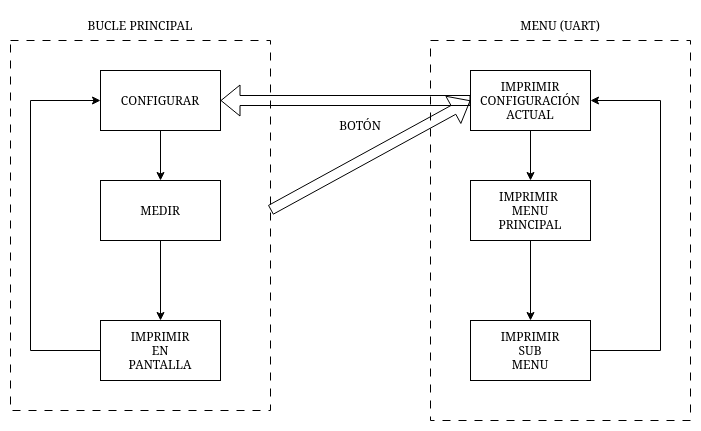

The diagram above was exported from draw.io. Its source (the exported page's mxGraphModel, read from the mxfile embedded in the PNG):
<mxGraphModel dx="1426" dy="791" grid="1" gridSize="10" guides="1" tooltips="1" connect="1" arrows="1" fold="1" page="1" pageScale="1" pageWidth="850" pageHeight="1100" math="0" shadow="0">
  <root>
    <mxCell id="0" />
    <mxCell id="1" parent="0" />
    <mxCell id="88k8MK_rGwgyVnICZcyF-16" parent="1" style="rounded=0;whiteSpace=wrap;html=1;fillColor=none;dashed=1;dashPattern=8 8;strokeColor=light-dark(#000000,#0000CC);" value="" vertex="1">
      <mxGeometry height="380" width="260" x="490" y="180" as="geometry" />
    </mxCell>
    <mxCell id="88k8MK_rGwgyVnICZcyF-15" parent="1" style="rounded=0;whiteSpace=wrap;html=1;fillColor=none;dashed=1;dashPattern=8 8;strokeColor=light-dark(#000000,#0000CC);" value="" vertex="1">
      <mxGeometry height="370" width="260" x="70" y="180" as="geometry" />
    </mxCell>
    <mxCell id="88k8MK_rGwgyVnICZcyF-3" edge="1" parent="1" source="88k8MK_rGwgyVnICZcyF-1" style="edgeStyle=orthogonalEdgeStyle;rounded=0;orthogonalLoop=1;jettySize=auto;html=1;" target="88k8MK_rGwgyVnICZcyF-2" value="">
      <mxGeometry relative="1" as="geometry" />
    </mxCell>
    <mxCell id="88k8MK_rGwgyVnICZcyF-1" parent="1" style="rounded=0;whiteSpace=wrap;html=1;" value="CONFIGURAR" vertex="1">
      <mxGeometry height="60" width="120" x="160" y="210" as="geometry" />
    </mxCell>
    <mxCell id="88k8MK_rGwgyVnICZcyF-5" edge="1" parent="1" source="88k8MK_rGwgyVnICZcyF-2" style="edgeStyle=orthogonalEdgeStyle;rounded=0;orthogonalLoop=1;jettySize=auto;html=1;" target="88k8MK_rGwgyVnICZcyF-4" value="">
      <mxGeometry relative="1" as="geometry" />
    </mxCell>
    <mxCell id="88k8MK_rGwgyVnICZcyF-2" parent="1" style="whiteSpace=wrap;html=1;rounded=0;" value="MEDIR" vertex="1">
      <mxGeometry height="60" width="120" x="160" y="320" as="geometry" />
    </mxCell>
    <mxCell id="88k8MK_rGwgyVnICZcyF-6" edge="1" parent="1" source="88k8MK_rGwgyVnICZcyF-4" style="edgeStyle=orthogonalEdgeStyle;rounded=0;orthogonalLoop=1;jettySize=auto;html=1;" target="88k8MK_rGwgyVnICZcyF-1">
      <mxGeometry relative="1" as="geometry">
        <Array as="points">
          <mxPoint x="90" y="490" />
          <mxPoint x="90" y="240" />
        </Array>
      </mxGeometry>
    </mxCell>
    <mxCell id="88k8MK_rGwgyVnICZcyF-4" parent="1" style="whiteSpace=wrap;html=1;rounded=0;" value="IMPRIMIR&lt;br&gt;EN&lt;br&gt;PANTALLA" vertex="1">
      <mxGeometry height="60" width="120" x="160" y="460" as="geometry" />
    </mxCell>
    <mxCell id="88k8MK_rGwgyVnICZcyF-9" edge="1" parent="1" source="88k8MK_rGwgyVnICZcyF-7" style="edgeStyle=orthogonalEdgeStyle;rounded=0;orthogonalLoop=1;jettySize=auto;html=1;" target="88k8MK_rGwgyVnICZcyF-8" value="">
      <mxGeometry relative="1" as="geometry" />
    </mxCell>
    <mxCell id="88k8MK_rGwgyVnICZcyF-7" parent="1" style="rounded=0;whiteSpace=wrap;html=1;" value="IMPRIMIR&lt;br&gt;&lt;div&gt;CONFIGURACIÓN&lt;/div&gt;&lt;div&gt;ACTUAL&lt;/div&gt;" vertex="1">
      <mxGeometry height="60" width="120" x="530" y="210" as="geometry" />
    </mxCell>
    <mxCell id="88k8MK_rGwgyVnICZcyF-11" edge="1" parent="1" source="88k8MK_rGwgyVnICZcyF-8" style="edgeStyle=orthogonalEdgeStyle;rounded=0;orthogonalLoop=1;jettySize=auto;html=1;" target="88k8MK_rGwgyVnICZcyF-10" value="">
      <mxGeometry relative="1" as="geometry" />
    </mxCell>
    <mxCell id="88k8MK_rGwgyVnICZcyF-8" parent="1" style="whiteSpace=wrap;html=1;rounded=0;" value="&lt;div&gt;IMPRIMIR&amp;nbsp;&lt;/div&gt;&lt;div&gt;&amp;nbsp;MENU&amp;nbsp;&lt;/div&gt;&lt;div&gt;PRINCIPAL&lt;/div&gt;" vertex="1">
      <mxGeometry height="60" width="120" x="530" y="320" as="geometry" />
    </mxCell>
    <mxCell id="88k8MK_rGwgyVnICZcyF-14" edge="1" parent="1" source="88k8MK_rGwgyVnICZcyF-10" style="edgeStyle=orthogonalEdgeStyle;rounded=0;orthogonalLoop=1;jettySize=auto;html=1;exitX=1;exitY=0.5;exitDx=0;exitDy=0;" target="88k8MK_rGwgyVnICZcyF-7">
      <mxGeometry relative="1" as="geometry">
        <Array as="points">
          <mxPoint x="720" y="490" />
          <mxPoint x="720" y="240" />
        </Array>
      </mxGeometry>
    </mxCell>
    <mxCell id="88k8MK_rGwgyVnICZcyF-10" parent="1" style="whiteSpace=wrap;html=1;rounded=0;" value="&lt;div&gt;IMPRIMIR&lt;/div&gt;&lt;div&gt;SUB&lt;/div&gt;&lt;div&gt;MENU&lt;/div&gt;" vertex="1">
      <mxGeometry height="60" width="120" x="530" y="460" as="geometry" />
    </mxCell>
    <mxCell id="88k8MK_rGwgyVnICZcyF-17" parent="1" style="text;html=1;whiteSpace=wrap;strokeColor=none;fillColor=none;align=center;verticalAlign=middle;rounded=0;fontColor=light-dark(#000000,#0000CC);" value="BUCLE PRINCIPAL" vertex="1">
      <mxGeometry height="30" width="140" x="130" y="150" as="geometry" />
    </mxCell>
    <mxCell id="88k8MK_rGwgyVnICZcyF-20" parent="1" style="text;html=1;whiteSpace=wrap;strokeColor=none;fillColor=none;align=center;verticalAlign=middle;rounded=0;fontColor=light-dark(#000000,#0000CC);" value="MENU (UART)" vertex="1">
      <mxGeometry height="30" width="140" x="550" y="150" as="geometry" />
    </mxCell>
    <mxCell id="88k8MK_rGwgyVnICZcyF-21" edge="1" parent="1" style="shape=flexArrow;endArrow=classic;html=1;rounded=0;entryX=0;entryY=0.5;entryDx=0;entryDy=0;" target="88k8MK_rGwgyVnICZcyF-7" value="">
      <mxGeometry height="50" relative="1" width="50" as="geometry">
        <mxPoint x="330" y="349.5" as="sourcePoint" />
        <mxPoint x="526" y="349.5" as="targetPoint" />
      </mxGeometry>
    </mxCell>
    <mxCell id="88k8MK_rGwgyVnICZcyF-23" edge="1" parent="1" style="shape=flexArrow;endArrow=classic;html=1;rounded=0;entryX=1;entryY=0.5;entryDx=0;entryDy=0;" target="88k8MK_rGwgyVnICZcyF-1" value="">
      <mxGeometry height="50" relative="1" width="50" as="geometry">
        <mxPoint x="530" y="240" as="sourcePoint" />
        <mxPoint x="525" y="140" as="targetPoint" />
      </mxGeometry>
    </mxCell>
    <mxCell id="88k8MK_rGwgyVnICZcyF-24" parent="1" style="text;html=1;whiteSpace=wrap;strokeColor=none;fillColor=none;align=center;verticalAlign=middle;rounded=0;" value="BOTÓN" vertex="1">
      <mxGeometry height="30" width="60" x="390" y="250" as="geometry" />
    </mxCell>
  </root>
</mxGraphModel>